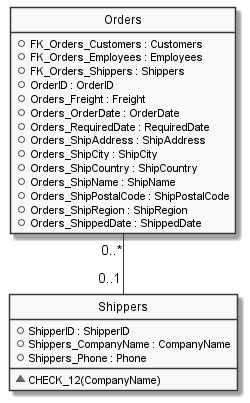

The diagram above was rendered by PlantUML. Its source (embedded in the PNG):
@startuml

hide circle
hide stereotype
hide empty members
skinparam monochrome true
skinparam linetype ortho
skinparam backgroundColor transparent
set namespaceSeparator ::

class "Orders" as Orders  {
  +FK_Orders_Customers : Customers
  +FK_Orders_Employees : Employees
  +FK_Orders_Shippers : Shippers
  +OrderID : OrderID
  +Orders_Freight : Freight
  +Orders_OrderDate : OrderDate
  +Orders_RequiredDate : RequiredDate
  +Orders_ShipAddress : ShipAddress
  +Orders_ShipCity : ShipCity
  +Orders_ShipCountry : ShipCountry
  +Orders_ShipName : ShipName
  +Orders_ShipPostalCode : ShipPostalCode
  +Orders_ShipRegion : ShipRegion
  +Orders_ShippedDate : ShippedDate
  }
hide "Orders" methods

class "Shippers" as Shippers  {
  +ShipperID : ShipperID
  +Shippers_CompanyName : CompanyName
  +Shippers_Phone : Phone
  __
  ~CHECK_12(CompanyName)
  }

  ' Class relationships:
  Orders "0..*" -- "0..1" Shippers
@enduml